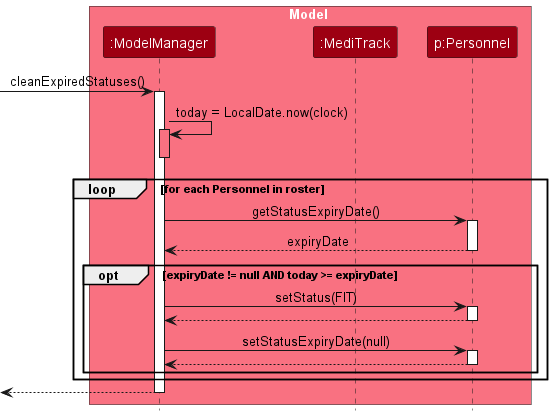

The diagram above was rendered by PlantUML. Its source (embedded in the PNG):
@startuml
!include style.puml

box Model MODEL_COLOR_T1
participant ":ModelManager" as MM MODEL_COLOR
participant ":MediTrack" as MT MODEL_COLOR
participant "p:Personnel" as P MODEL_COLOR
end box

[-> MM : cleanExpiredStatuses()
activate MM

MM -> MM : today = LocalDate.now(clock)
activate MM MODEL_COLOR_T1
deactivate MM

loop for each Personnel in roster

    MM -> P : getStatusExpiryDate()
    activate P

    P --> MM : expiryDate
    deactivate P

    opt expiryDate != null AND today >= expiryDate

        MM -> P : setStatus(FIT)
        activate P

        P --> MM
        deactivate P

        MM -> P : setStatusExpiryDate(null)
        activate P

        P --> MM
        deactivate P

    end

end

[<-- MM
deactivate MM

@enduml